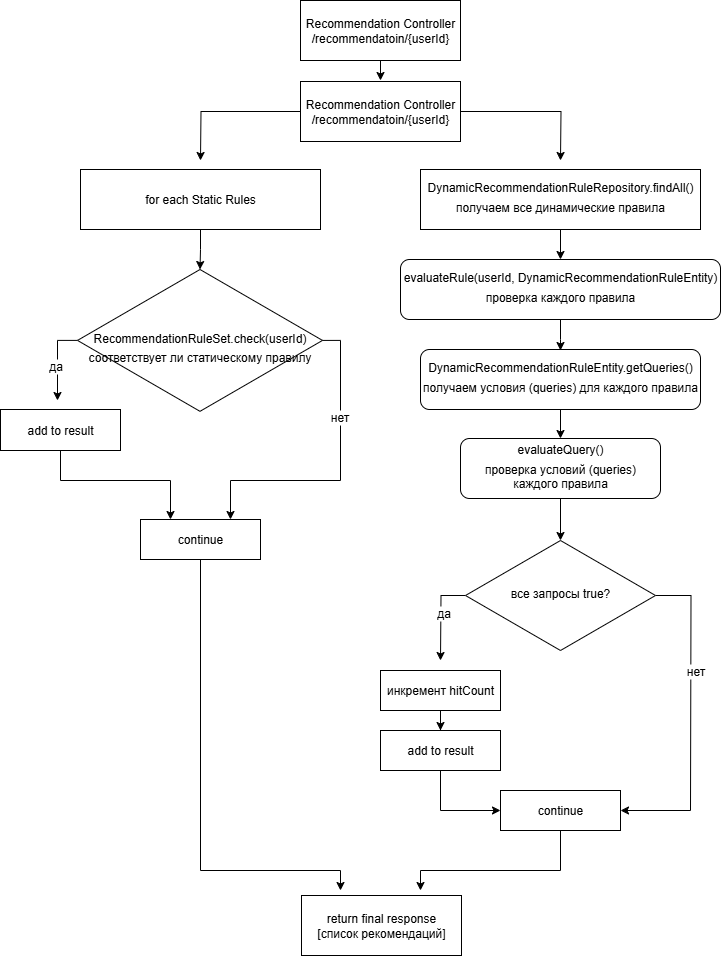

The diagram above was exported from draw.io. Its source (the exported page's mxGraphModel, read from the mxfile embedded in the PNG):
<mxGraphModel dx="1426" dy="743" grid="1" gridSize="10" guides="1" tooltips="1" connect="1" arrows="1" fold="1" page="1" pageScale="1" pageWidth="827" pageHeight="1169" background="#FFFFFF" math="0" shadow="0">
  <root>
    <mxCell id="0" />
    <mxCell id="1" parent="0" />
    <mxCell id="IvIPaUTHZ0qwqX77tHrH-15" style="edgeStyle=orthogonalEdgeStyle;rounded=0;orthogonalLoop=1;jettySize=auto;html=1;" edge="1" parent="1" source="l3pYgAmTXfDG-qlnWyUO-1">
      <mxGeometry relative="1" as="geometry">
        <mxPoint x="400" y="90" as="targetPoint" />
      </mxGeometry>
    </mxCell>
    <mxCell id="l3pYgAmTXfDG-qlnWyUO-1" value="Recommendation Controller&lt;div&gt;/recommendatoin/{userId}&lt;/div&gt;" style="rounded=0;whiteSpace=wrap;html=1;" parent="1" vertex="1">
      <mxGeometry x="320" y="10" width="160" height="60" as="geometry" />
    </mxCell>
    <mxCell id="IvIPaUTHZ0qwqX77tHrH-18" value="" style="edgeStyle=orthogonalEdgeStyle;rounded=0;orthogonalLoop=1;jettySize=auto;html=1;" edge="1" parent="1" source="l3pYgAmTXfDG-qlnWyUO-2" target="l3pYgAmTXfDG-qlnWyUO-5">
      <mxGeometry relative="1" as="geometry" />
    </mxCell>
    <mxCell id="l3pYgAmTXfDG-qlnWyUO-2" value="for each Static Rules" style="rounded=0;whiteSpace=wrap;html=1;" parent="1" vertex="1">
      <mxGeometry x="100" y="179" width="240" height="60" as="geometry" />
    </mxCell>
    <mxCell id="IvIPaUTHZ0qwqX77tHrH-3" value="" style="edgeStyle=orthogonalEdgeStyle;rounded=0;orthogonalLoop=1;jettySize=auto;html=1;" edge="1" parent="1" source="l3pYgAmTXfDG-qlnWyUO-3" target="l3pYgAmTXfDG-qlnWyUO-10">
      <mxGeometry relative="1" as="geometry" />
    </mxCell>
    <mxCell id="l3pYgAmTXfDG-qlnWyUO-3" value="&lt;p style=&quot;margin-bottom:4.0pt;margin-top:0cm;mso-margin-bottom-alt:&lt;br/&gt;8.0pt;mso-margin-top-alt:0cm;mso-add-space:auto;line-height:normal&quot; class=&quot;MsoNormal&quot;&gt;&lt;span style=&quot;font-size:9.0pt&quot;&gt;DynamicRecommendationRuleRepository.findAll()&lt;/span&gt;&lt;/p&gt;&lt;p style=&quot;margin-bottom:4.0pt;margin-top:0cm;mso-margin-bottom-alt:&lt;br/&gt;8.0pt;mso-margin-top-alt:0cm;mso-add-space:auto;line-height:normal&quot; class=&quot;MsoNormal&quot;&gt;&lt;span style=&quot;font-size:9.0pt&quot;&gt;получаем все динамические правила&lt;/span&gt;&lt;/p&gt;" style="rounded=0;whiteSpace=wrap;html=1;" parent="1" vertex="1">
      <mxGeometry x="440" y="179" width="280" height="60" as="geometry" />
    </mxCell>
    <mxCell id="IvIPaUTHZ0qwqX77tHrH-36" style="edgeStyle=orthogonalEdgeStyle;rounded=0;orthogonalLoop=1;jettySize=auto;html=1;" edge="1" parent="1" source="l3pYgAmTXfDG-qlnWyUO-5">
      <mxGeometry relative="1" as="geometry">
        <mxPoint x="77" y="410" as="targetPoint" />
        <Array as="points">
          <mxPoint x="77" y="350" />
        </Array>
      </mxGeometry>
    </mxCell>
    <mxCell id="IvIPaUTHZ0qwqX77tHrH-37" value="&lt;font style=&quot;font-size: 12px;&quot;&gt;да&lt;/font&gt;" style="edgeLabel;html=1;align=center;verticalAlign=middle;resizable=0;points=[];" vertex="1" connectable="0" parent="IvIPaUTHZ0qwqX77tHrH-36">
      <mxGeometry x="-0.1918" y="-3" relative="1" as="geometry">
        <mxPoint y="14" as="offset" />
      </mxGeometry>
    </mxCell>
    <mxCell id="l3pYgAmTXfDG-qlnWyUO-5" value="&lt;p style=&quot;margin-bottom: 4pt; margin-top: 0cm; line-height: normal;&quot; class=&quot;MsoNormal&quot;&gt;&lt;br&gt;&lt;/p&gt;&lt;p style=&quot;margin-bottom: 4pt; margin-top: 0cm; line-height: normal;&quot; class=&quot;MsoNormal&quot;&gt;&lt;span style=&quot;background-color: transparent; color: light-dark(rgb(0, 0, 0), rgb(255, 255, 255)); font-size: 9pt;&quot;&gt;RecommendationRuleSet.check(userId)&lt;/span&gt;&lt;/p&gt;&lt;p style=&quot;margin-bottom: 4pt; margin-top: 0cm; line-height: normal;&quot; class=&quot;MsoNormal&quot;&gt;&lt;span style=&quot;font-size: 9pt;&quot;&gt;соответствует ли статическому правилу&lt;/span&gt;&lt;/p&gt;" style="rhombus;whiteSpace=wrap;html=1;" parent="1" vertex="1">
      <mxGeometry x="97" y="279" width="245" height="141.84" as="geometry" />
    </mxCell>
    <mxCell id="l3pYgAmTXfDG-qlnWyUO-6" value="&lt;div&gt;add to result&lt;/div&gt;" style="rounded=0;whiteSpace=wrap;html=1;" parent="1" vertex="1">
      <mxGeometry x="20" y="419" width="120" height="41" as="geometry" />
    </mxCell>
    <mxCell id="IvIPaUTHZ0qwqX77tHrH-33" style="edgeStyle=orthogonalEdgeStyle;rounded=0;orthogonalLoop=1;jettySize=auto;html=1;" edge="1" parent="1" source="l3pYgAmTXfDG-qlnWyUO-8">
      <mxGeometry relative="1" as="geometry">
        <mxPoint x="360" y="900" as="targetPoint" />
        <Array as="points">
          <mxPoint x="220" y="880" />
          <mxPoint x="360" y="880" />
        </Array>
      </mxGeometry>
    </mxCell>
    <mxCell id="l3pYgAmTXfDG-qlnWyUO-8" value="continue" style="rounded=0;whiteSpace=wrap;html=1;" parent="1" vertex="1">
      <mxGeometry x="160" y="529" width="120" height="40" as="geometry" />
    </mxCell>
    <mxCell id="IvIPaUTHZ0qwqX77tHrH-5" style="edgeStyle=orthogonalEdgeStyle;rounded=0;orthogonalLoop=1;jettySize=auto;html=1;" edge="1" parent="1" source="l3pYgAmTXfDG-qlnWyUO-10">
      <mxGeometry relative="1" as="geometry">
        <mxPoint x="580" y="360" as="targetPoint" />
      </mxGeometry>
    </mxCell>
    <mxCell id="l3pYgAmTXfDG-qlnWyUO-10" value="&lt;p style=&quot;margin-bottom:4.0pt;margin-top:0cm;mso-margin-bottom-alt:&amp;lt;br/&amp;gt;8.0pt;mso-margin-top-alt:0cm;mso-add-space:auto;line-height:normal&quot; class=&quot;MsoNormal&quot;&gt;&lt;span style=&quot;font-size:9.0pt&quot;&gt;evaluateRule(userId,&amp;nbsp;&lt;/span&gt;&lt;span style=&quot;font-size: 9pt; background-color: transparent; color: light-dark(rgb(0, 0, 0), rgb(255, 255, 255));&quot;&gt;DynamicRecommendationRuleEntity&lt;/span&gt;&lt;span style=&quot;background-color: transparent; color: light-dark(rgb(0, 0, 0), rgb(255, 255, 255)); font-size: 9pt;&quot;&gt;)&lt;/span&gt;&lt;/p&gt;&lt;p style=&quot;margin-bottom:4.0pt;margin-top:0cm;mso-margin-bottom-alt:&amp;lt;br/&amp;gt;8.0pt;mso-margin-top-alt:0cm;mso-add-space:auto;line-height:normal&quot; class=&quot;MsoNormal&quot;&gt;проверка каждого правила&lt;/p&gt;" style="rounded=1;whiteSpace=wrap;html=1;" parent="1" vertex="1">
      <mxGeometry x="420" y="269" width="320" height="60" as="geometry" />
    </mxCell>
    <mxCell id="IvIPaUTHZ0qwqX77tHrH-6" style="edgeStyle=orthogonalEdgeStyle;rounded=0;orthogonalLoop=1;jettySize=auto;html=1;entryX=0.5;entryY=0;entryDx=0;entryDy=0;" edge="1" parent="1" source="l3pYgAmTXfDG-qlnWyUO-11" target="IvIPaUTHZ0qwqX77tHrH-1">
      <mxGeometry relative="1" as="geometry" />
    </mxCell>
    <mxCell id="l3pYgAmTXfDG-qlnWyUO-11" value="&lt;p style=&quot;margin-bottom:4.0pt;margin-top:0cm;mso-margin-bottom-alt:&amp;lt;br/&amp;gt;8.0pt;mso-margin-top-alt:0cm;mso-add-space:auto;line-height:normal&quot; class=&quot;MsoNormal&quot;&gt;&lt;span style=&quot;font-size: 9pt; background-color: transparent; color: light-dark(rgb(0, 0, 0), rgb(255, 255, 255));&quot;&gt;DynamicRecommendationRuleEntity&lt;/span&gt;.getQueries()&lt;/p&gt;&lt;p style=&quot;margin-bottom:4.0pt;margin-top:0cm;mso-margin-bottom-alt:&amp;lt;br/&amp;gt;8.0pt;mso-margin-top-alt:0cm;mso-add-space:auto;line-height:normal&quot; class=&quot;MsoNormal&quot;&gt;получаем условия (queries) для каждого правила&lt;/p&gt;" style="rounded=1;whiteSpace=wrap;html=1;" parent="1" vertex="1">
      <mxGeometry x="440" y="359" width="280" height="60" as="geometry" />
    </mxCell>
    <mxCell id="IvIPaUTHZ0qwqX77tHrH-29" style="edgeStyle=orthogonalEdgeStyle;rounded=0;orthogonalLoop=1;jettySize=auto;html=1;entryX=0.5;entryY=0;entryDx=0;entryDy=0;" edge="1" parent="1" source="IvIPaUTHZ0qwqX77tHrH-1" target="IvIPaUTHZ0qwqX77tHrH-7">
      <mxGeometry relative="1" as="geometry" />
    </mxCell>
    <mxCell id="IvIPaUTHZ0qwqX77tHrH-1" value="&lt;p style=&quot;margin-bottom:4.0pt;margin-top:0cm;mso-margin-bottom-alt:&amp;lt;br/&amp;gt;8.0pt;mso-margin-top-alt:0cm;mso-add-space:auto;line-height:normal&quot; class=&quot;MsoNormal&quot;&gt;evaluateQuery()&lt;/p&gt;&lt;p style=&quot;margin-bottom:4.0pt;margin-top:0cm;mso-margin-bottom-alt:&amp;lt;br/&amp;gt;8.0pt;mso-margin-top-alt:0cm;mso-add-space:auto;line-height:normal&quot; class=&quot;MsoNormal&quot;&gt;проверка условий (queries) каждого правила&lt;/p&gt;" style="rounded=1;whiteSpace=wrap;html=1;" vertex="1" parent="1">
      <mxGeometry x="480" y="448" width="200" height="60" as="geometry" />
    </mxCell>
    <mxCell id="IvIPaUTHZ0qwqX77tHrH-16" style="edgeStyle=orthogonalEdgeStyle;rounded=0;orthogonalLoop=1;jettySize=auto;html=1;" edge="1" parent="1" source="IvIPaUTHZ0qwqX77tHrH-2">
      <mxGeometry relative="1" as="geometry">
        <mxPoint x="220" y="170" as="targetPoint" />
      </mxGeometry>
    </mxCell>
    <mxCell id="IvIPaUTHZ0qwqX77tHrH-17" style="edgeStyle=orthogonalEdgeStyle;rounded=0;orthogonalLoop=1;jettySize=auto;html=1;" edge="1" parent="1" source="IvIPaUTHZ0qwqX77tHrH-2">
      <mxGeometry relative="1" as="geometry">
        <mxPoint x="580" y="170" as="targetPoint" />
      </mxGeometry>
    </mxCell>
    <mxCell id="IvIPaUTHZ0qwqX77tHrH-2" value="Recommendation Controller&lt;div&gt;/recommendatoin/{userId}&lt;/div&gt;" style="rounded=0;whiteSpace=wrap;html=1;" vertex="1" parent="1">
      <mxGeometry x="320" y="91" width="160" height="60" as="geometry" />
    </mxCell>
    <mxCell id="IvIPaUTHZ0qwqX77tHrH-21" style="edgeStyle=orthogonalEdgeStyle;rounded=0;orthogonalLoop=1;jettySize=auto;html=1;" edge="1" parent="1" source="IvIPaUTHZ0qwqX77tHrH-7">
      <mxGeometry relative="1" as="geometry">
        <mxPoint x="460" y="670" as="targetPoint" />
      </mxGeometry>
    </mxCell>
    <mxCell id="IvIPaUTHZ0qwqX77tHrH-24" value="да" style="edgeLabel;html=1;align=center;verticalAlign=middle;resizable=0;points=[];fontSize=12;" vertex="1" connectable="0" parent="IvIPaUTHZ0qwqX77tHrH-21">
      <mxGeometry x="-0.0582" y="2" relative="1" as="geometry">
        <mxPoint as="offset" />
      </mxGeometry>
    </mxCell>
    <mxCell id="IvIPaUTHZ0qwqX77tHrH-25" style="edgeStyle=orthogonalEdgeStyle;rounded=0;orthogonalLoop=1;jettySize=auto;html=1;endArrow=none;endFill=0;" edge="1" parent="1" source="IvIPaUTHZ0qwqX77tHrH-7">
      <mxGeometry relative="1" as="geometry">
        <mxPoint x="710" y="820" as="targetPoint" />
      </mxGeometry>
    </mxCell>
    <mxCell id="IvIPaUTHZ0qwqX77tHrH-28" value="нет" style="edgeLabel;html=1;align=center;verticalAlign=middle;resizable=0;points=[];fontSize=12;" vertex="1" connectable="0" parent="IvIPaUTHZ0qwqX77tHrH-25">
      <mxGeometry x="-0.1165" y="4" relative="1" as="geometry">
        <mxPoint as="offset" />
      </mxGeometry>
    </mxCell>
    <mxCell id="IvIPaUTHZ0qwqX77tHrH-7" value="&lt;p style=&quot;margin-bottom: 4pt; margin-top: 0cm; line-height: normal;&quot; class=&quot;MsoNormal&quot;&gt;все запросы true?&lt;/p&gt;" style="rhombus;whiteSpace=wrap;html=1;" vertex="1" parent="1">
      <mxGeometry x="485" y="550" width="190" height="110" as="geometry" />
    </mxCell>
    <mxCell id="IvIPaUTHZ0qwqX77tHrH-12" value="" style="endArrow=none;html=1;rounded=0;endFill=0;edgeStyle=orthogonalEdgeStyle;exitX=1;exitY=0.5;exitDx=0;exitDy=0;" edge="1" parent="1" source="l3pYgAmTXfDG-qlnWyUO-5">
      <mxGeometry width="50" height="50" relative="1" as="geometry">
        <mxPoint x="360" y="350" as="sourcePoint" />
        <mxPoint x="250" y="490" as="targetPoint" />
        <Array as="points">
          <mxPoint x="360" y="350" />
          <mxPoint x="360" y="490" />
        </Array>
      </mxGeometry>
    </mxCell>
    <mxCell id="IvIPaUTHZ0qwqX77tHrH-35" value="нет" style="edgeLabel;html=1;align=center;verticalAlign=middle;resizable=0;points=[];fontSize=12;" vertex="1" connectable="0" parent="IvIPaUTHZ0qwqX77tHrH-12">
      <mxGeometry x="-0.2892" y="-2" relative="1" as="geometry">
        <mxPoint as="offset" />
      </mxGeometry>
    </mxCell>
    <mxCell id="IvIPaUTHZ0qwqX77tHrH-13" style="edgeStyle=orthogonalEdgeStyle;rounded=0;orthogonalLoop=1;jettySize=auto;html=1;entryX=0.25;entryY=0;entryDx=0;entryDy=0;" edge="1" parent="1" source="l3pYgAmTXfDG-qlnWyUO-6" target="l3pYgAmTXfDG-qlnWyUO-8">
      <mxGeometry relative="1" as="geometry">
        <Array as="points">
          <mxPoint x="80" y="490" />
          <mxPoint x="190" y="490" />
        </Array>
      </mxGeometry>
    </mxCell>
    <mxCell id="IvIPaUTHZ0qwqX77tHrH-14" value="" style="endArrow=classic;html=1;rounded=0;entryX=0.75;entryY=0;entryDx=0;entryDy=0;" edge="1" parent="1" target="l3pYgAmTXfDG-qlnWyUO-8">
      <mxGeometry width="50" height="50" relative="1" as="geometry">
        <mxPoint x="250" y="490" as="sourcePoint" />
        <mxPoint x="370" y="470" as="targetPoint" />
      </mxGeometry>
    </mxCell>
    <mxCell id="IvIPaUTHZ0qwqX77tHrH-22" style="edgeStyle=orthogonalEdgeStyle;rounded=0;orthogonalLoop=1;jettySize=auto;html=1;entryX=0.5;entryY=0;entryDx=0;entryDy=0;" edge="1" parent="1" source="IvIPaUTHZ0qwqX77tHrH-19" target="IvIPaUTHZ0qwqX77tHrH-20">
      <mxGeometry relative="1" as="geometry" />
    </mxCell>
    <mxCell id="IvIPaUTHZ0qwqX77tHrH-19" value="инкремент hitCount" style="rounded=0;whiteSpace=wrap;html=1;" vertex="1" parent="1">
      <mxGeometry x="400" y="680" width="120" height="40" as="geometry" />
    </mxCell>
    <mxCell id="IvIPaUTHZ0qwqX77tHrH-26" style="edgeStyle=orthogonalEdgeStyle;rounded=0;orthogonalLoop=1;jettySize=auto;html=1;entryX=0;entryY=0.5;entryDx=0;entryDy=0;" edge="1" parent="1" source="IvIPaUTHZ0qwqX77tHrH-20" target="IvIPaUTHZ0qwqX77tHrH-23">
      <mxGeometry relative="1" as="geometry" />
    </mxCell>
    <mxCell id="IvIPaUTHZ0qwqX77tHrH-20" value="add to result" style="rounded=0;whiteSpace=wrap;html=1;" vertex="1" parent="1">
      <mxGeometry x="400" y="740" width="120" height="40" as="geometry" />
    </mxCell>
    <mxCell id="IvIPaUTHZ0qwqX77tHrH-32" style="edgeStyle=orthogonalEdgeStyle;rounded=0;orthogonalLoop=1;jettySize=auto;html=1;" edge="1" parent="1" source="IvIPaUTHZ0qwqX77tHrH-23">
      <mxGeometry relative="1" as="geometry">
        <mxPoint x="440" y="900" as="targetPoint" />
        <Array as="points">
          <mxPoint x="580" y="880" />
          <mxPoint x="440" y="880" />
        </Array>
      </mxGeometry>
    </mxCell>
    <mxCell id="IvIPaUTHZ0qwqX77tHrH-23" value="continue" style="rounded=0;whiteSpace=wrap;html=1;" vertex="1" parent="1">
      <mxGeometry x="520" y="800" width="120" height="40" as="geometry" />
    </mxCell>
    <mxCell id="IvIPaUTHZ0qwqX77tHrH-27" value="" style="endArrow=classic;html=1;rounded=0;entryX=1;entryY=0.5;entryDx=0;entryDy=0;" edge="1" parent="1" target="IvIPaUTHZ0qwqX77tHrH-23">
      <mxGeometry width="50" height="50" relative="1" as="geometry">
        <mxPoint x="710" y="820" as="sourcePoint" />
        <mxPoint x="360" y="810" as="targetPoint" />
      </mxGeometry>
    </mxCell>
    <mxCell id="IvIPaUTHZ0qwqX77tHrH-31" value="return final response&lt;div&gt;[список рекомендаций]&lt;/div&gt;" style="rounded=0;whiteSpace=wrap;html=1;" vertex="1" parent="1">
      <mxGeometry x="321" y="905" width="160" height="60" as="geometry" />
    </mxCell>
  </root>
</mxGraphModel>